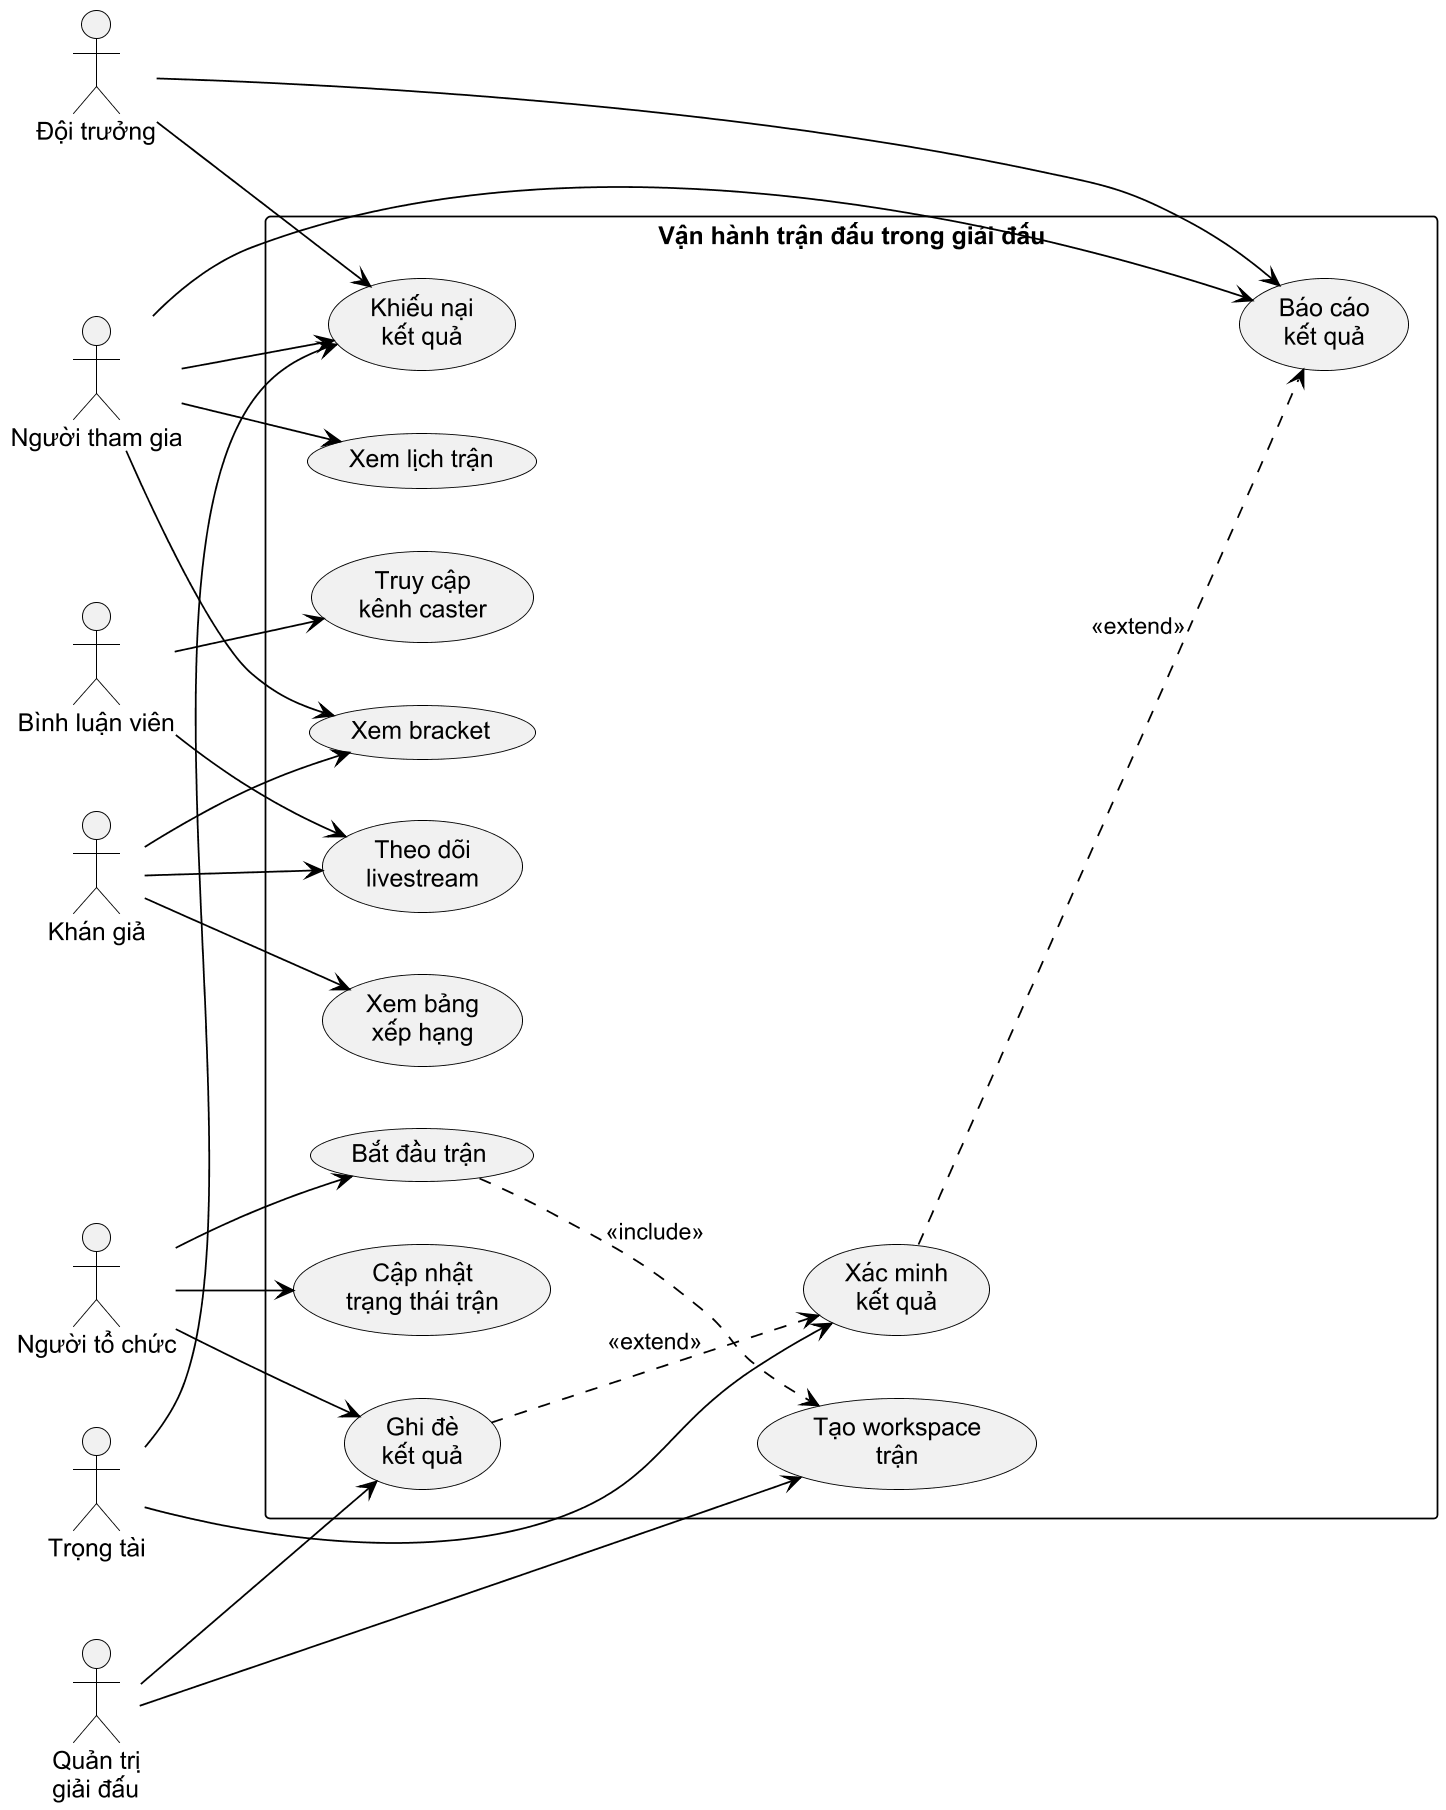

The diagram above was rendered by PlantUML. Its source (embedded in the PNG):
@startuml
skinparam monochrome true
skinparam shadowing false
skinparam defaultFontName Arial
skinparam dpi 170
skinparam packageStyle rectangle
skinparam ArrowColor Black
skinparam ActorBorderColor Black
skinparam UsecaseBorderColor Black
skinparam RectangleBorderColor Black
skinparam ClassBorderColor Black
skinparam handwritten false
left to right direction
actor "Người tổ chức" as Organizer
actor "Quản trị\ngiải đấu" as Admin
actor "Người tham gia" as Player
actor "Đội trưởng" as Captain
actor "Trọng tài" as Referee
actor "Bình luận viên" as Caster
actor "Khán giả" as Spectator
rectangle "Vận hành trận đấu trong giải đấu" {
  usecase "Bắt đầu trận" as UC_StartMatch
  usecase "Tạo workspace\ntrận" as UC_Workspace
  usecase "Cập nhật\ntrạng thái trận" as UC_Status
  usecase "Xem bracket" as UC_Bracket
  usecase "Xem lịch trận" as UC_Schedule
  usecase "Báo cáo\nkết quả" as UC_Report
  usecase "Khiếu nại\nkết quả" as UC_Dispute
  usecase "Xác minh\nkết quả" as UC_Verify
  usecase "Ghi đè\nkết quả" as UC_Override
  usecase "Truy cập\nkênh caster" as UC_Caster
  usecase "Theo dõi\nlivestream" as UC_Stream
  usecase "Xem bảng\nxếp hạng" as UC_Standing
}
Organizer --> UC_StartMatch
Organizer --> UC_Status
Organizer --> UC_Override
Admin --> UC_Workspace
Admin --> UC_Override
Player --> UC_Bracket
Player --> UC_Schedule
Player --> UC_Report
Player --> UC_Dispute
Captain --> UC_Report
Captain --> UC_Dispute
Referee --> UC_Verify
Referee --> UC_Dispute
Caster --> UC_Caster
Caster --> UC_Stream
Spectator --> UC_Bracket
Spectator --> UC_Stream
Spectator --> UC_Standing
UC_StartMatch ..> UC_Workspace : <<include>>
UC_Verify ..> UC_Report : <<extend>>
UC_Override ..> UC_Verify : <<extend>>
@enduml